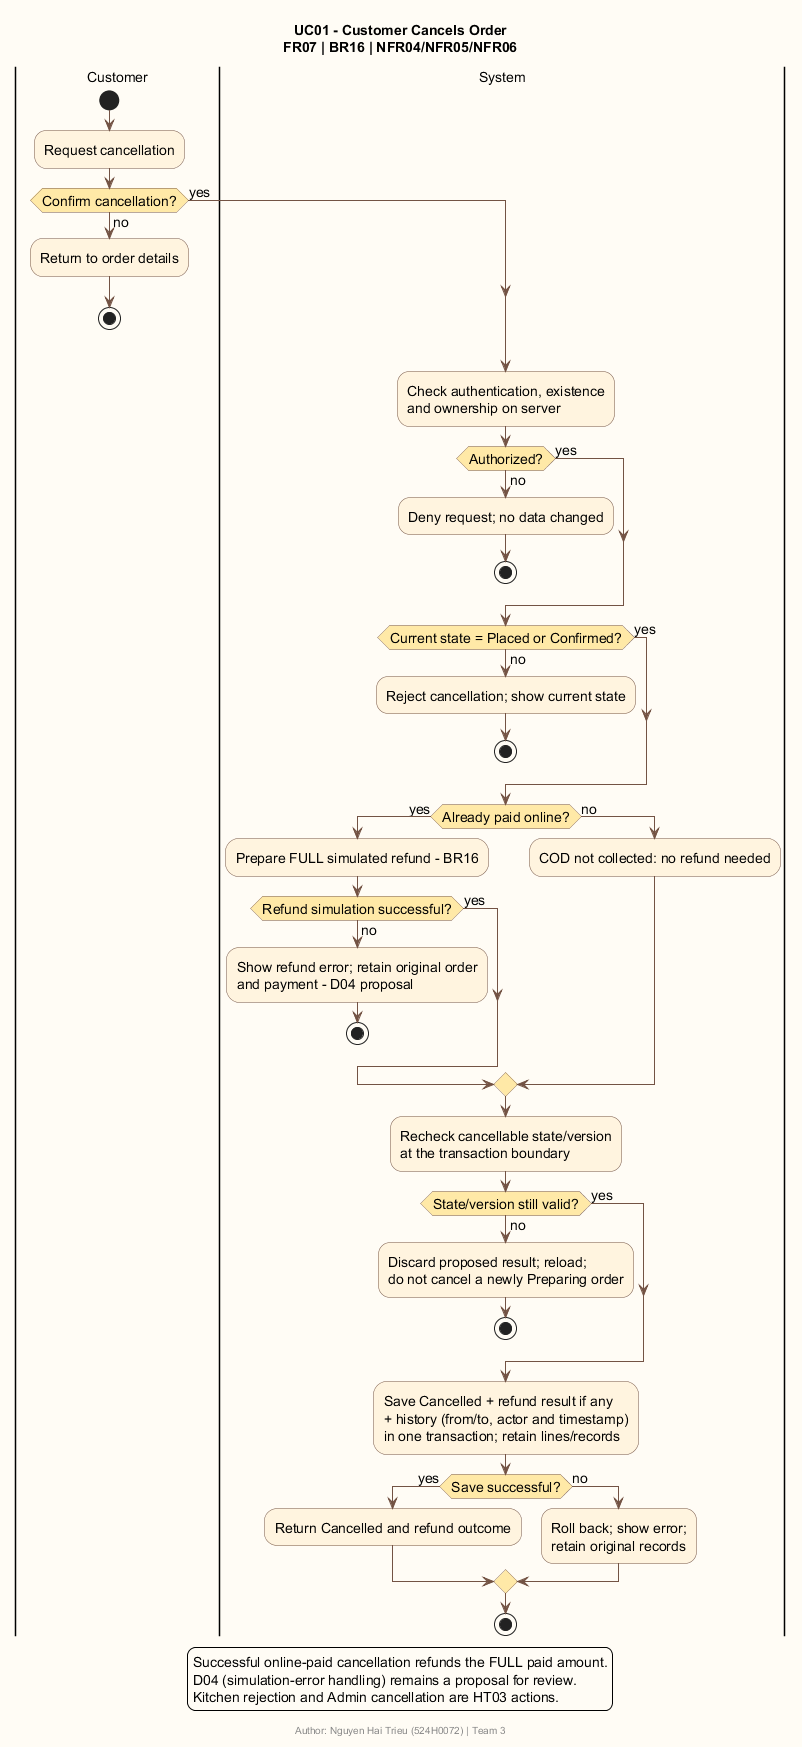

The diagram above was rendered by PlantUML. Its source (embedded in the PNG):
@startuml
title UC01 - Customer Cancels Order\nFR07 | BR16 | NFR04/NFR05/NFR06
footer Author: Nguyen Hai Trieu (524H0072) | Team 3
skinparam backgroundColor #FFFCF5
skinparam shadowing false
skinparam defaultFontName SansSerif
skinparam defaultFontSize 14
skinparam activityBackgroundColor #FFF4DF
skinparam activityBorderColor #735344
skinparam activityDiamondBackgroundColor #FFE9A7
skinparam activityDiamondBorderColor #735344
skinparam ArrowColor #735344
|Customer|
start
:Request cancellation;
if (Confirm cancellation?) then (yes)
else (no)
 :Return to order details;
 stop
endif
|System|
:Check authentication, existence\nand ownership on server;
if (Authorized?) then (yes)
else (no)
 :Deny request; no data changed;
 stop
endif
if (Current state = Placed or Confirmed?) then (yes)
else (no)
 :Reject cancellation; show current state;
 stop
endif
if (Already paid online?) then (yes)
 :Prepare FULL simulated refund - BR16;
 if (Refund simulation successful?) then (yes)
 else (no)
  :Show refund error; retain original order\nand payment - D04 proposal;
  stop
 endif
else (no)
 :COD not collected: no refund needed;
endif
:Recheck cancellable state/version\nat the transaction boundary;
if (State/version still valid?) then (yes)
else (no)
 :Discard proposed result; reload;\ndo not cancel a newly Preparing order;
 stop
endif
:Save Cancelled + refund result if any\n+ history (from/to, actor and timestamp)\nin one transaction; retain lines/records;
if (Save successful?) then (yes)
 :Return Cancelled and refund outcome;
else (no)
 :Roll back; show error;\nretain original records;
endif
stop
legend bottom
  Successful online-paid cancellation refunds the FULL paid amount.
  D04 (simulation-error handling) remains a proposal for review.
  Kitchen rejection and Admin cancellation are HT03 actions.
endlegend
@enduml